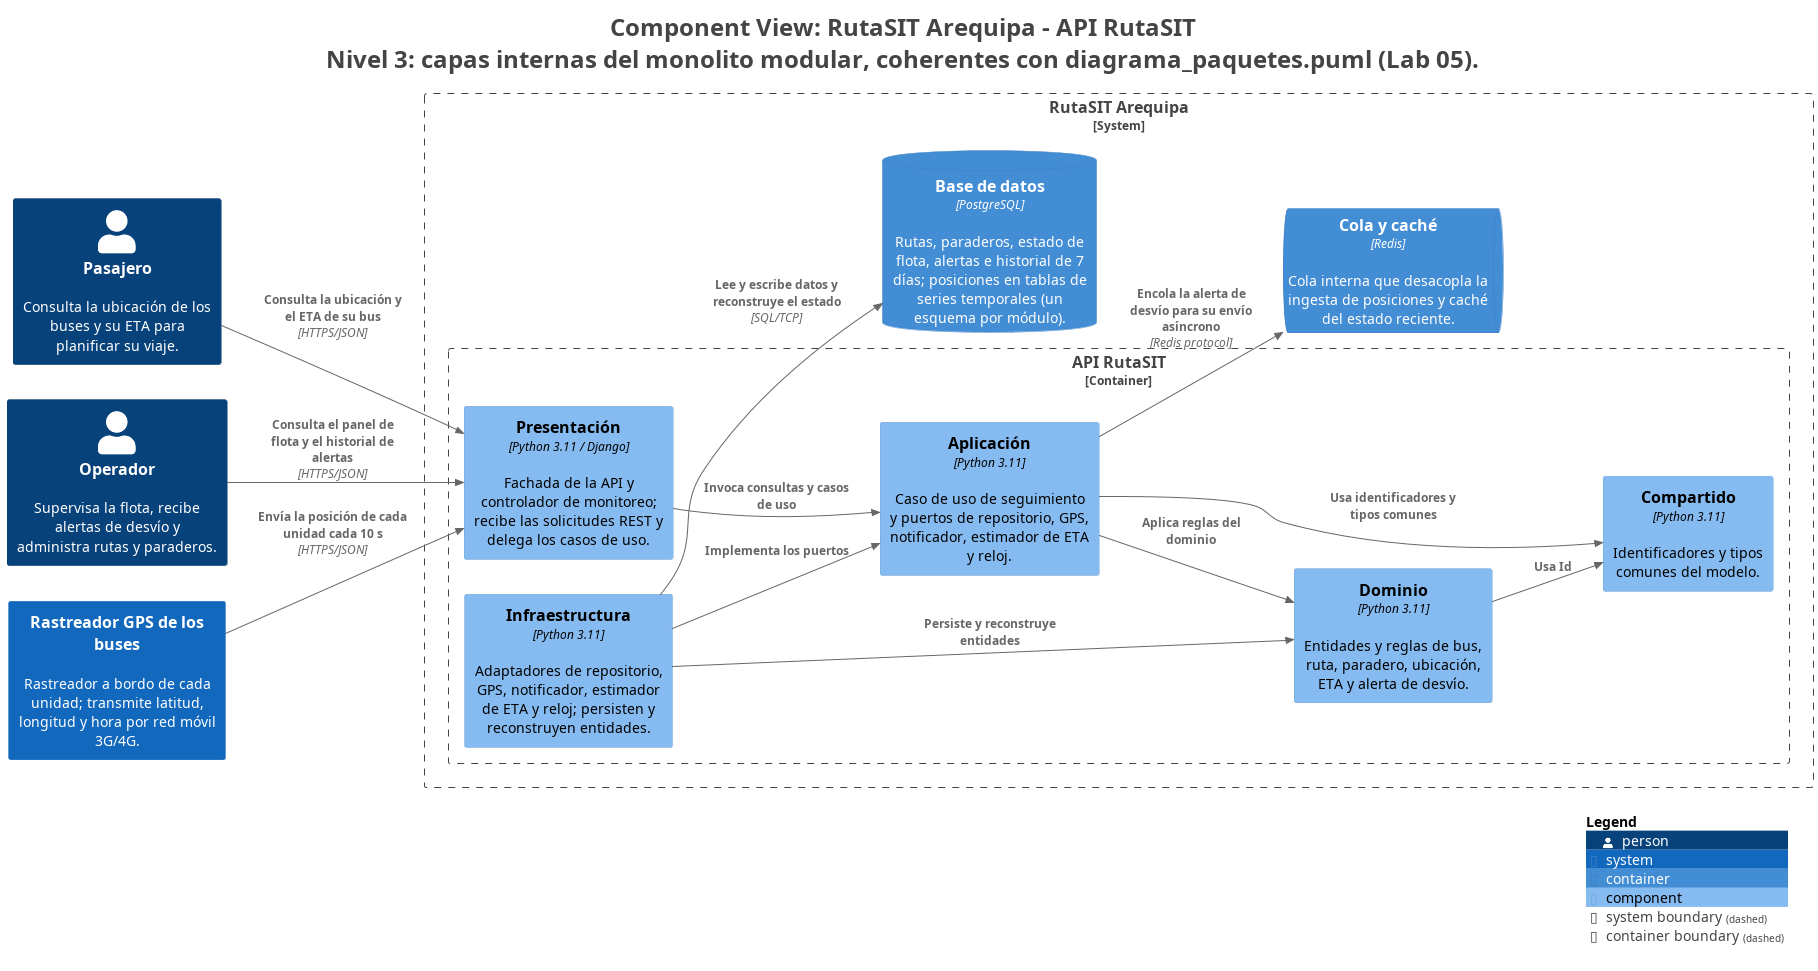

The diagram above was rendered by PlantUML. Its source (embedded in the PNG):
@startuml
title <size:24>Component View: RutaSIT Arequipa - API RutaSIT</size>\n<size:24>Nivel 3: capas internas del monolito modular, coherentes con diagrama_paquetes.puml (Lab 05).</size>

set separator none
left to right direction

<style>
  root {
    BackgroundColor: #ffffff
    FontColor: #444444
  }
</style>

!include <C4/C4>
!include <C4/C4_Context>
!include <C4/C4_Container>
!include <C4/C4_Component>

Person(Pasajero, "Pasajero", $descr="Consulta la ubicación de los buses y su ETA para planificar su viaje.", $tags="", $link="")
Person(Operador, "Operador", $descr="Supervisa la flota, recibe alertas de desvío y administra rutas y paraderos.", $tags="", $link="")

System(RastreadorGPSdelosbuses, "Rastreador GPS de los buses", $descr="Rastreador a bordo de cada unidad; transmite latitud, longitud y hora por red móvil 3G/4G.", $tags="", $link="")

System_Boundary("RutaSITArequipa_boundary", "RutaSIT Arequipa", $tags="") {
  Container_Boundary("RutaSITArequipa.APIRutaSIT_boundary", "API RutaSIT", $tags="") {
    Component(RutaSITArequipa.APIRutaSIT.Presentación, "Presentación", $techn="Python 3.11 / Django", $descr="Fachada de la API y controlador de monitoreo; recibe las solicitudes REST y delega los casos de uso.", $tags="", $link="")
    Component(RutaSITArequipa.APIRutaSIT.Aplicación, "Aplicación", $techn="Python 3.11", $descr="Caso de uso de seguimiento y puertos de repositorio, GPS, notificador, estimador de ETA y reloj.", $tags="", $link="")
    Component(RutaSITArequipa.APIRutaSIT.Dominio, "Dominio", $techn="Python 3.11", $descr="Entidades y reglas de bus, ruta, paradero, ubicación, ETA y alerta de desvío.", $tags="", $link="")
    Component(RutaSITArequipa.APIRutaSIT.Infraestructura, "Infraestructura", $techn="Python 3.11", $descr="Adaptadores de repositorio, GPS, notificador, estimador de ETA y reloj; persisten y reconstruyen entidades.", $tags="", $link="")
    Component(RutaSITArequipa.APIRutaSIT.Compartido, "Compartido", $techn="Python 3.11", $descr="Identificadores y tipos comunes del modelo.", $tags="", $link="")
  }

  ContainerQueue(RutaSITArequipa.Colaycaché, "Cola y caché", $techn="Redis", $descr="Cola interna que desacopla la ingesta de posiciones y caché del estado reciente.", $tags="", $link="")
  ContainerDb(RutaSITArequipa.Basededatos, "Base de datos", $techn="PostgreSQL", $descr="Rutas, paraderos, estado de flota, alertas e historial de 7 días; posiciones en tablas de series temporales (un esquema por módulo).", $tags="", $link="")
}

Rel(RutaSITArequipa.APIRutaSIT.Presentación, RutaSITArequipa.APIRutaSIT.Aplicación, "Invoca consultas y casos de uso", $techn="", $tags="", $link="")
Rel(RutaSITArequipa.APIRutaSIT.Aplicación, RutaSITArequipa.APIRutaSIT.Dominio, "Aplica reglas del dominio", $techn="", $tags="", $link="")
Rel(RutaSITArequipa.APIRutaSIT.Aplicación, RutaSITArequipa.APIRutaSIT.Compartido, "Usa identificadores y tipos comunes", $techn="", $tags="", $link="")
Rel(RutaSITArequipa.APIRutaSIT.Dominio, RutaSITArequipa.APIRutaSIT.Compartido, "Usa Id", $techn="", $tags="", $link="")
Rel(RutaSITArequipa.APIRutaSIT.Infraestructura, RutaSITArequipa.APIRutaSIT.Aplicación, "Implementa los puertos", $techn="", $tags="", $link="")
Rel(RutaSITArequipa.APIRutaSIT.Infraestructura, RutaSITArequipa.APIRutaSIT.Dominio, "Persiste y reconstruye entidades", $techn="", $tags="", $link="")
Rel(RutaSITArequipa.APIRutaSIT.Aplicación, RutaSITArequipa.Colaycaché, "Encola la alerta de desvío para su envío asíncrono", $techn="Redis protocol", $tags="", $link="")
Rel(RutaSITArequipa.APIRutaSIT.Infraestructura, RutaSITArequipa.Basededatos, "Lee y escribe datos y reconstruye el estado", $techn="SQL/TCP", $tags="", $link="")
Rel(RastreadorGPSdelosbuses, RutaSITArequipa.APIRutaSIT.Presentación, "Envía la posición de cada unidad cada 10 s", $techn="HTTPS/JSON", $tags="", $link="")
Rel(Pasajero, RutaSITArequipa.APIRutaSIT.Presentación, "Consulta la ubicación y el ETA de su bus", $techn="HTTPS/JSON", $tags="", $link="")
Rel(Operador, RutaSITArequipa.APIRutaSIT.Presentación, "Consulta el panel de flota y el historial de alertas", $techn="HTTPS/JSON", $tags="", $link="")

SHOW_LEGEND(true)
hide stereotypes
@enduml